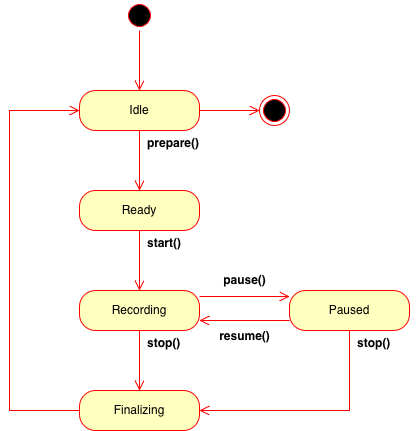

The diagram above was exported from draw.io. Its source (the exported page's mxGraphModel, read from the mxfile embedded in the PNG):
<mxGraphModel dx="1470" dy="1390" grid="1" gridSize="10" guides="1" tooltips="1" connect="1" arrows="1" fold="1" page="1" pageScale="1" pageWidth="640" pageHeight="480" background="#ffffff" math="0" shadow="0">
  <root>
    <mxCell id="0" />
    <mxCell id="1" parent="0" />
    <mxCell id="SucOax0RNqnKgMuWtCRf-2" parent="1" style="ellipse;html=1;shape=startState;fillColor=#000000;strokeColor=#ff0000;" value="" vertex="1">
      <mxGeometry height="30" width="30" x="255" y="25" as="geometry" />
    </mxCell>
    <mxCell id="SucOax0RNqnKgMuWtCRf-3" edge="1" parent="1" source="SucOax0RNqnKgMuWtCRf-2" style="edgeStyle=orthogonalEdgeStyle;html=1;verticalAlign=bottom;endArrow=open;endSize=8;strokeColor=#ff0000;rounded=0;" value="">
      <mxGeometry relative="1" as="geometry">
        <mxPoint x="270" y="115" as="targetPoint" />
      </mxGeometry>
    </mxCell>
    <mxCell id="SucOax0RNqnKgMuWtCRf-16" edge="1" parent="1" source="SucOax0RNqnKgMuWtCRf-4" style="edgeStyle=orthogonalEdgeStyle;rounded=0;orthogonalLoop=1;jettySize=auto;html=1;entryX=0;entryY=0.5;entryDx=0;entryDy=0;startSize=8;endSize=8;endArrow=open;endFill=0;strokeColor=#FF0000;" target="SucOax0RNqnKgMuWtCRf-15">
      <mxGeometry relative="1" as="geometry" />
    </mxCell>
    <mxCell id="SucOax0RNqnKgMuWtCRf-4" parent="1" style="rounded=1;whiteSpace=wrap;html=1;arcSize=40;fontColor=#000000;fillColor=#ffffc0;strokeColor=#ff0000;" value="Idle" vertex="1">
      <mxGeometry height="40" width="120" x="210" y="115" as="geometry" />
    </mxCell>
    <mxCell id="SucOax0RNqnKgMuWtCRf-5" edge="1" parent="1" source="SucOax0RNqnKgMuWtCRf-4" style="edgeStyle=orthogonalEdgeStyle;html=1;verticalAlign=bottom;endArrow=open;endSize=8;strokeColor=#ff0000;rounded=0;" value="">
      <mxGeometry relative="1" as="geometry">
        <mxPoint x="270" y="215" as="targetPoint" />
      </mxGeometry>
    </mxCell>
    <mxCell id="SucOax0RNqnKgMuWtCRf-6" parent="1" style="rounded=1;whiteSpace=wrap;html=1;arcSize=40;fontColor=#000000;fillColor=#ffffc0;strokeColor=#ff0000;" value="Ready" vertex="1">
      <mxGeometry height="40" width="120" x="210" y="215" as="geometry" />
    </mxCell>
    <mxCell id="SucOax0RNqnKgMuWtCRf-7" edge="1" parent="1" source="SucOax0RNqnKgMuWtCRf-6" style="edgeStyle=orthogonalEdgeStyle;html=1;verticalAlign=bottom;endArrow=open;endSize=8;strokeColor=#ff0000;rounded=0;" value="">
      <mxGeometry relative="1" as="geometry">
        <mxPoint x="270" y="315" as="targetPoint" />
      </mxGeometry>
    </mxCell>
    <mxCell id="SucOax0RNqnKgMuWtCRf-8" parent="1" style="rounded=1;whiteSpace=wrap;html=1;arcSize=40;fontColor=#000000;fillColor=#ffffc0;strokeColor=#ff0000;" value="Recording" vertex="1">
      <mxGeometry height="40" width="120" x="210" y="315" as="geometry" />
    </mxCell>
    <mxCell id="SucOax0RNqnKgMuWtCRf-9" edge="1" parent="1" source="SucOax0RNqnKgMuWtCRf-8" style="edgeStyle=orthogonalEdgeStyle;html=1;verticalAlign=bottom;endArrow=open;endSize=8;strokeColor=#ff0000;rounded=0;" value="">
      <mxGeometry relative="1" as="geometry">
        <mxPoint x="270" y="415" as="targetPoint" />
      </mxGeometry>
    </mxCell>
    <mxCell id="SucOax0RNqnKgMuWtCRf-10" parent="1" style="rounded=1;whiteSpace=wrap;html=1;arcSize=40;fontColor=#000000;fillColor=#ffffc0;strokeColor=#ff0000;" value="Finalizing" vertex="1">
      <mxGeometry height="40" width="120" x="210" y="415" as="geometry" />
    </mxCell>
    <mxCell id="SucOax0RNqnKgMuWtCRf-11" edge="1" parent="1" source="SucOax0RNqnKgMuWtCRf-10" style="edgeStyle=orthogonalEdgeStyle;html=1;verticalAlign=bottom;endArrow=open;endSize=8;strokeColor=#ff0000;rounded=0;entryX=0;entryY=0.5;entryDx=0;entryDy=0;" target="SucOax0RNqnKgMuWtCRf-4" value="">
      <mxGeometry relative="1" as="geometry">
        <Array as="points">
          <mxPoint x="140" y="435" />
          <mxPoint x="140" y="135" />
        </Array>
        <mxPoint x="270" y="515" as="targetPoint" />
      </mxGeometry>
    </mxCell>
    <mxCell id="SucOax0RNqnKgMuWtCRf-14" edge="1" parent="1" source="SucOax0RNqnKgMuWtCRf-12" style="edgeStyle=orthogonalEdgeStyle;rounded=0;orthogonalLoop=1;jettySize=auto;html=1;entryX=1;entryY=0.5;entryDx=0;entryDy=0;endArrow=open;endFill=0;strokeColor=light-dark(#FF0000,#EDEDED);endSize=8;startSize=8;exitX=0.5;exitY=1;exitDx=0;exitDy=0;" target="SucOax0RNqnKgMuWtCRf-10">
      <mxGeometry relative="1" as="geometry">
        <Array as="points">
          <mxPoint x="480" y="435" />
        </Array>
      </mxGeometry>
    </mxCell>
    <mxCell id="SucOax0RNqnKgMuWtCRf-12" parent="1" style="rounded=1;whiteSpace=wrap;html=1;arcSize=40;fontColor=#000000;fillColor=#ffffc0;strokeColor=#ff0000;" value="Paused" vertex="1">
      <mxGeometry height="40" width="120" x="420" y="315" as="geometry" />
    </mxCell>
    <mxCell id="SucOax0RNqnKgMuWtCRf-13" edge="1" parent="1" style="edgeStyle=orthogonalEdgeStyle;html=1;verticalAlign=bottom;endArrow=open;endSize=8;strokeColor=#ff0000;rounded=0;entryX=1;entryY=0.5;entryDx=0;entryDy=0;startArrow=none;startFill=0;startSize=8;" value="">
      <mxGeometry relative="1" as="geometry">
        <mxPoint x="420" y="345" as="sourcePoint" />
        <mxPoint x="330" y="345" as="targetPoint" />
      </mxGeometry>
    </mxCell>
    <mxCell id="SucOax0RNqnKgMuWtCRf-15" parent="1" style="ellipse;html=1;shape=endState;fillColor=#000000;strokeColor=#ff0000;" value="" vertex="1">
      <mxGeometry height="30" width="30" x="390" y="120" as="geometry" />
    </mxCell>
    <mxCell id="SucOax0RNqnKgMuWtCRf-20" parent="1" style="text;align=left;fontStyle=1;verticalAlign=middle;spacingLeft=6;spacingRight=3;strokeColor=none;rotatable=0;points=[[0,0.5],[1,0.5]];portConstraint=eastwest;html=1;" value="prepare()" vertex="1">
      <mxGeometry height="26" width="70" x="270" y="155" as="geometry" />
    </mxCell>
    <mxCell id="SucOax0RNqnKgMuWtCRf-21" parent="1" style="text;align=left;fontStyle=1;verticalAlign=middle;spacingLeft=6;spacingRight=3;strokeColor=none;rotatable=0;points=[[0,0.5],[1,0.5]];portConstraint=eastwest;html=1;" value="start()" vertex="1">
      <mxGeometry height="26" width="70" x="270" y="255" as="geometry" />
    </mxCell>
    <mxCell id="SucOax0RNqnKgMuWtCRf-22" parent="1" style="text;align=center;fontStyle=1;verticalAlign=middle;spacingLeft=3;spacingRight=3;strokeColor=none;rotatable=0;points=[[0,0.5],[1,0.5]];portConstraint=eastwest;html=1;spacingBottom=6;" value="pause()" vertex="1">
      <mxGeometry height="26" width="70" x="340" y="295" as="geometry" />
    </mxCell>
    <mxCell id="SucOax0RNqnKgMuWtCRf-24" parent="1" style="text;align=center;fontStyle=1;verticalAlign=middle;spacingLeft=3;spacingRight=3;strokeColor=none;rotatable=0;points=[[0,0.5],[1,0.5]];portConstraint=eastwest;html=1;spacingTop=6;" value="resume()" vertex="1">
      <mxGeometry height="26" width="70" x="340" y="345" as="geometry" />
    </mxCell>
    <mxCell id="SucOax0RNqnKgMuWtCRf-25" parent="1" style="text;align=left;fontStyle=1;verticalAlign=middle;spacingLeft=6;spacingRight=3;strokeColor=none;rotatable=0;points=[[0,0.5],[1,0.5]];portConstraint=eastwest;html=1;" value="stop()" vertex="1">
      <mxGeometry height="26" width="70" x="480" y="355" as="geometry" />
    </mxCell>
    <mxCell id="SucOax0RNqnKgMuWtCRf-26" parent="1" style="text;align=left;fontStyle=1;verticalAlign=middle;spacingLeft=6;spacingRight=3;strokeColor=none;rotatable=0;points=[[0,0.5],[1,0.5]];portConstraint=eastwest;html=1;" value="stop()" vertex="1">
      <mxGeometry height="26" width="70" x="270" y="355" as="geometry" />
    </mxCell>
    <mxCell id="SucOax0RNqnKgMuWtCRf-29" edge="1" parent="1" style="edgeStyle=orthogonalEdgeStyle;html=1;verticalAlign=bottom;endArrow=none;endSize=8;strokeColor=#ff0000;rounded=0;entryX=1;entryY=0.5;entryDx=0;entryDy=0;startArrow=open;startFill=1;startSize=8;endFill=0;" value="">
      <mxGeometry relative="1" as="geometry">
        <mxPoint x="420" y="321" as="sourcePoint" />
        <mxPoint x="330" y="321" as="targetPoint" />
      </mxGeometry>
    </mxCell>
  </root>
</mxGraphModel>